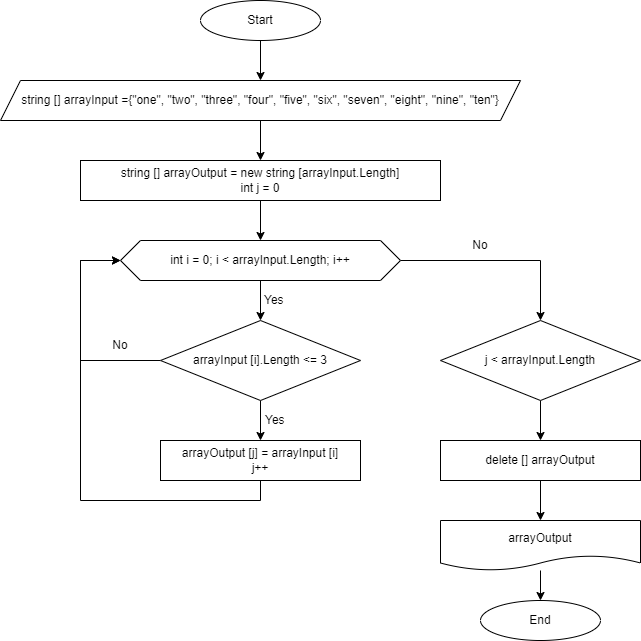

The diagram above was exported from draw.io. Its source (the exported page's mxGraphModel, read from the mxfile embedded in the PNG):
<mxGraphModel dx="1114" dy="616" grid="1" gridSize="10" guides="1" tooltips="1" connect="1" arrows="1" fold="1" page="1" pageScale="1" pageWidth="827" pageHeight="1169" math="0" shadow="0">
  <root>
    <mxCell id="WIyWlLk6GJQsqaUBKTNV-0" />
    <mxCell id="WIyWlLk6GJQsqaUBKTNV-1" parent="WIyWlLk6GJQsqaUBKTNV-0" />
    <mxCell id="LhYEUuPu6B5GNRGoFXCj-2" style="edgeStyle=orthogonalEdgeStyle;rounded=0;orthogonalLoop=1;jettySize=auto;html=1;entryX=0.5;entryY=0;entryDx=0;entryDy=0;" edge="1" parent="WIyWlLk6GJQsqaUBKTNV-1" source="LhYEUuPu6B5GNRGoFXCj-0" target="LhYEUuPu6B5GNRGoFXCj-1">
      <mxGeometry relative="1" as="geometry" />
    </mxCell>
    <mxCell id="LhYEUuPu6B5GNRGoFXCj-0" value="Start" style="ellipse;whiteSpace=wrap;html=1;" vertex="1" parent="WIyWlLk6GJQsqaUBKTNV-1">
      <mxGeometry x="320" y="40" width="120" height="40" as="geometry" />
    </mxCell>
    <mxCell id="LhYEUuPu6B5GNRGoFXCj-4" style="edgeStyle=orthogonalEdgeStyle;rounded=0;orthogonalLoop=1;jettySize=auto;html=1;entryX=0.5;entryY=0;entryDx=0;entryDy=0;" edge="1" parent="WIyWlLk6GJQsqaUBKTNV-1" source="LhYEUuPu6B5GNRGoFXCj-1" target="LhYEUuPu6B5GNRGoFXCj-3">
      <mxGeometry relative="1" as="geometry" />
    </mxCell>
    <mxCell id="LhYEUuPu6B5GNRGoFXCj-1" value="string [] arrayInput ={&quot;one&quot;, &quot;two&quot;, &quot;three&quot;, &quot;four&quot;, &quot;five&quot;, &quot;six&quot;, &quot;seven&quot;, &quot;eight&quot;, &quot;nine&quot;, &quot;ten&quot;}" style="shape=parallelogram;perimeter=parallelogramPerimeter;whiteSpace=wrap;html=1;fixedSize=1;" vertex="1" parent="WIyWlLk6GJQsqaUBKTNV-1">
      <mxGeometry x="120" y="120" width="520" height="40" as="geometry" />
    </mxCell>
    <mxCell id="LhYEUuPu6B5GNRGoFXCj-6" style="edgeStyle=orthogonalEdgeStyle;rounded=0;orthogonalLoop=1;jettySize=auto;html=1;entryX=0.5;entryY=0;entryDx=0;entryDy=0;" edge="1" parent="WIyWlLk6GJQsqaUBKTNV-1" target="LhYEUuPu6B5GNRGoFXCj-5">
      <mxGeometry relative="1" as="geometry">
        <mxPoint x="380" y="240" as="sourcePoint" />
      </mxGeometry>
    </mxCell>
    <mxCell id="LhYEUuPu6B5GNRGoFXCj-3" value="string [] arrayOutput = new string [arrayInput.Length]&lt;br&gt;int j = 0" style="rounded=0;whiteSpace=wrap;html=1;" vertex="1" parent="WIyWlLk6GJQsqaUBKTNV-1">
      <mxGeometry x="200" y="200" width="360" height="40" as="geometry" />
    </mxCell>
    <mxCell id="LhYEUuPu6B5GNRGoFXCj-8" style="edgeStyle=orthogonalEdgeStyle;rounded=0;orthogonalLoop=1;jettySize=auto;html=1;entryX=0.5;entryY=0;entryDx=0;entryDy=0;" edge="1" parent="WIyWlLk6GJQsqaUBKTNV-1" source="LhYEUuPu6B5GNRGoFXCj-5" target="LhYEUuPu6B5GNRGoFXCj-7">
      <mxGeometry relative="1" as="geometry" />
    </mxCell>
    <mxCell id="LhYEUuPu6B5GNRGoFXCj-23" style="edgeStyle=orthogonalEdgeStyle;rounded=0;orthogonalLoop=1;jettySize=auto;html=1;entryX=0.5;entryY=0;entryDx=0;entryDy=0;" edge="1" parent="WIyWlLk6GJQsqaUBKTNV-1" source="LhYEUuPu6B5GNRGoFXCj-5" target="LhYEUuPu6B5GNRGoFXCj-22">
      <mxGeometry relative="1" as="geometry" />
    </mxCell>
    <mxCell id="LhYEUuPu6B5GNRGoFXCj-5" value="int i = 0; i &amp;lt; arrayInput.Length; i++" style="shape=hexagon;perimeter=hexagonPerimeter2;whiteSpace=wrap;html=1;fixedSize=1;" vertex="1" parent="WIyWlLk6GJQsqaUBKTNV-1">
      <mxGeometry x="240" y="280" width="280" height="40" as="geometry" />
    </mxCell>
    <mxCell id="LhYEUuPu6B5GNRGoFXCj-11" style="edgeStyle=orthogonalEdgeStyle;rounded=0;orthogonalLoop=1;jettySize=auto;html=1;entryX=0.5;entryY=0;entryDx=0;entryDy=0;" edge="1" parent="WIyWlLk6GJQsqaUBKTNV-1" source="LhYEUuPu6B5GNRGoFXCj-7" target="LhYEUuPu6B5GNRGoFXCj-10">
      <mxGeometry relative="1" as="geometry" />
    </mxCell>
    <mxCell id="LhYEUuPu6B5GNRGoFXCj-20" style="edgeStyle=orthogonalEdgeStyle;rounded=0;orthogonalLoop=1;jettySize=auto;html=1;" edge="1" parent="WIyWlLk6GJQsqaUBKTNV-1" source="LhYEUuPu6B5GNRGoFXCj-7" target="LhYEUuPu6B5GNRGoFXCj-5">
      <mxGeometry relative="1" as="geometry">
        <Array as="points">
          <mxPoint x="200" y="400" />
          <mxPoint x="200" y="300" />
        </Array>
      </mxGeometry>
    </mxCell>
    <mxCell id="LhYEUuPu6B5GNRGoFXCj-7" value="arrayInput [i].Length &amp;lt;= 3" style="rhombus;whiteSpace=wrap;html=1;" vertex="1" parent="WIyWlLk6GJQsqaUBKTNV-1">
      <mxGeometry x="280" y="360" width="200" height="80" as="geometry" />
    </mxCell>
    <mxCell id="LhYEUuPu6B5GNRGoFXCj-9" value="Yes" style="text;html=1;strokeColor=none;fillColor=none;align=left;verticalAlign=middle;whiteSpace=wrap;rounded=0;" vertex="1" parent="WIyWlLk6GJQsqaUBKTNV-1">
      <mxGeometry x="382" y="325" width="40" height="30" as="geometry" />
    </mxCell>
    <mxCell id="LhYEUuPu6B5GNRGoFXCj-15" style="edgeStyle=orthogonalEdgeStyle;rounded=0;orthogonalLoop=1;jettySize=auto;html=1;entryX=0;entryY=0.5;entryDx=0;entryDy=0;" edge="1" parent="WIyWlLk6GJQsqaUBKTNV-1" source="LhYEUuPu6B5GNRGoFXCj-10" target="LhYEUuPu6B5GNRGoFXCj-5">
      <mxGeometry relative="1" as="geometry">
        <Array as="points">
          <mxPoint x="380" y="540" />
          <mxPoint x="200" y="540" />
          <mxPoint x="200" y="300" />
        </Array>
      </mxGeometry>
    </mxCell>
    <mxCell id="LhYEUuPu6B5GNRGoFXCj-10" value="arrayOutput [j] = arrayInput [i]&lt;br&gt;j++" style="rounded=0;whiteSpace=wrap;html=1;" vertex="1" parent="WIyWlLk6GJQsqaUBKTNV-1">
      <mxGeometry x="280" y="480" width="200" height="40" as="geometry" />
    </mxCell>
    <mxCell id="LhYEUuPu6B5GNRGoFXCj-12" value="Yes" style="text;html=1;strokeColor=none;fillColor=none;align=left;verticalAlign=middle;whiteSpace=wrap;rounded=0;" vertex="1" parent="WIyWlLk6GJQsqaUBKTNV-1">
      <mxGeometry x="383" y="445" width="40" height="30" as="geometry" />
    </mxCell>
    <mxCell id="LhYEUuPu6B5GNRGoFXCj-21" value="No" style="text;html=1;strokeColor=none;fillColor=none;align=center;verticalAlign=middle;whiteSpace=wrap;rounded=0;" vertex="1" parent="WIyWlLk6GJQsqaUBKTNV-1">
      <mxGeometry x="210" y="370" width="60" height="30" as="geometry" />
    </mxCell>
    <mxCell id="LhYEUuPu6B5GNRGoFXCj-27" value="" style="edgeStyle=orthogonalEdgeStyle;rounded=0;orthogonalLoop=1;jettySize=auto;html=1;" edge="1" parent="WIyWlLk6GJQsqaUBKTNV-1" source="LhYEUuPu6B5GNRGoFXCj-22" target="LhYEUuPu6B5GNRGoFXCj-26">
      <mxGeometry relative="1" as="geometry" />
    </mxCell>
    <mxCell id="LhYEUuPu6B5GNRGoFXCj-22" value="j &amp;lt; arrayInput.Length" style="rhombus;whiteSpace=wrap;html=1;" vertex="1" parent="WIyWlLk6GJQsqaUBKTNV-1">
      <mxGeometry x="560" y="360" width="200" height="80" as="geometry" />
    </mxCell>
    <mxCell id="LhYEUuPu6B5GNRGoFXCj-24" value="No" style="text;html=1;strokeColor=none;fillColor=none;align=center;verticalAlign=middle;whiteSpace=wrap;rounded=0;" vertex="1" parent="WIyWlLk6GJQsqaUBKTNV-1">
      <mxGeometry x="570" y="270" width="60" height="30" as="geometry" />
    </mxCell>
    <mxCell id="LhYEUuPu6B5GNRGoFXCj-29" style="edgeStyle=orthogonalEdgeStyle;rounded=0;orthogonalLoop=1;jettySize=auto;html=1;entryX=0.5;entryY=0;entryDx=0;entryDy=0;" edge="1" parent="WIyWlLk6GJQsqaUBKTNV-1" source="LhYEUuPu6B5GNRGoFXCj-26" target="LhYEUuPu6B5GNRGoFXCj-28">
      <mxGeometry relative="1" as="geometry" />
    </mxCell>
    <mxCell id="LhYEUuPu6B5GNRGoFXCj-26" value="delete [] arrayOutput" style="rounded=0;whiteSpace=wrap;html=1;" vertex="1" parent="WIyWlLk6GJQsqaUBKTNV-1">
      <mxGeometry x="560" y="480" width="200" height="40" as="geometry" />
    </mxCell>
    <mxCell id="LhYEUuPu6B5GNRGoFXCj-31" style="edgeStyle=orthogonalEdgeStyle;rounded=0;orthogonalLoop=1;jettySize=auto;html=1;entryX=0.5;entryY=0;entryDx=0;entryDy=0;" edge="1" parent="WIyWlLk6GJQsqaUBKTNV-1" source="LhYEUuPu6B5GNRGoFXCj-28" target="LhYEUuPu6B5GNRGoFXCj-30">
      <mxGeometry relative="1" as="geometry" />
    </mxCell>
    <mxCell id="LhYEUuPu6B5GNRGoFXCj-28" value="arrayOutput" style="shape=document;whiteSpace=wrap;html=1;boundedLbl=1;" vertex="1" parent="WIyWlLk6GJQsqaUBKTNV-1">
      <mxGeometry x="560" y="560" width="200" height="50" as="geometry" />
    </mxCell>
    <mxCell id="LhYEUuPu6B5GNRGoFXCj-30" value="End" style="ellipse;whiteSpace=wrap;html=1;" vertex="1" parent="WIyWlLk6GJQsqaUBKTNV-1">
      <mxGeometry x="600" y="640" width="120" height="40" as="geometry" />
    </mxCell>
  </root>
</mxGraphModel>